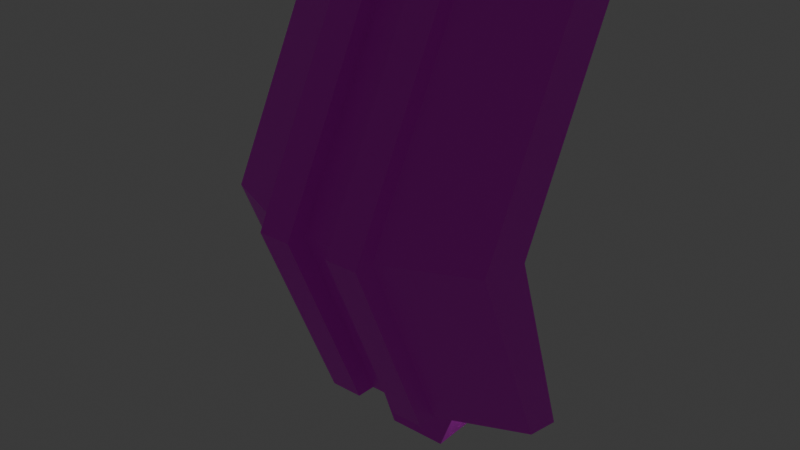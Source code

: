 # Source: LD55.blend  (saved by Blender 4.0.36; exported with 4.5.12 LTS)
import bpy
from mathutils import Matrix  # noqa: F401  (used for matrix-valued properties, if any)

bpy.ops.wm.read_factory_settings(use_empty=True)
scene = bpy.context.scene
scene.name = 'Scene'

# ---- collections
col_collection = bpy.data.collections.new('Collection'); scene.collection.children.link(col_collection)

# ---- images (referenced by path relative to the original .blend; pixels are not part of the script)
import os
ASSET_DIR = os.environ.get("B2B_ASSET_DIR", "")  # directory of the original .blend (textures are referenced by path, not embedded)
HERE = os.path.dirname(os.path.abspath(__file__))  # packed textures are extracted next to this script under _unpacked/

def load_image(name, relpath, width, height, colorspace="sRGB"):
    """Load a texture the original file referenced (path relative to the .blend, or extracted next to this script)."""
    p = next((c for c in (os.path.join(HERE, relpath), os.path.join(ASSET_DIR, relpath)) if relpath and os.path.exists(c)), "")
    if p:
        img = bpy.data.images.load(p, check_existing=True)
        img.name = name
    else:  # same state as the original file: an image datablock whose file is absent (Cycles renders it pink)
        img = bpy.data.images.new(name, width, height)
        img.source = "FILE"
        img.filepath = "//" + (relpath or name)
    img.colorspace_settings.name = colorspace
    return img
img_robot_palet_png = load_image('robot_palet.png', 'robot_palet.png', 1024, 1024, 'sRGB')

# ---- materials (node trees are filled in below, after node groups)
mat_material = bpy.data.materials.new('Material')
mat_material.alpha_threshold = 0.0
mat_material.use_transparent_shadow = False
mat_material.roughness = 0.5
mat_material.line_color = (0.0, 0.0, 0.0, 1.0)

# ---- material node trees
mat_material.use_nodes = True; mat_material.node_tree.nodes.clear()
_N = mat_material.node_tree.nodes; _L = mat_material.node_tree.links
n0 = _N.new('ShaderNodeOutputMaterial'); n0.name = 'Material Output'; n0.location = (300, 300)
n1 = _N.new('ShaderNodeBsdfPrincipled'); n1.name = 'Principled BSDF'; n1.location = (10, 300)
n1.inputs[3].default_value = 1.45
n2 = _N.new('ShaderNodeTexImage'); n2.name = 'Image Texture.001'; n2.location = (-345, 340)
n2.image = img_robot_palet_png
n2.interpolation = 'Closest'
_L.new(n1.outputs[0], n0.inputs[0])
_L.new(n2.outputs[0], n1.inputs[0])
n0.is_active_output = True

# ---- world
world_world = bpy.data.worlds.new('World'); scene.world = world_world
world_world.use_nodes = True; world_world.node_tree.nodes.clear()
_N = world_world.node_tree.nodes; _L = world_world.node_tree.links
n0 = _N.new('ShaderNodeOutputWorld'); n0.name = 'World Output'; n0.location = (300, 300)
n1 = _N.new('ShaderNodeBackground'); n1.name = 'Background'; n1.location = (10, 300)
n1.inputs[0].default_value = (0.05088, 0.05088, 0.05088, 1.0)
_L.new(n1.outputs[0], n0.inputs[0])
n0.is_active_output = True
world_world.color = (0.05088, 0.05088, 0.05088)
world_world.use_sun_shadow = False
world_world.sun_shadow_jitter_overblur = 0.0

# ---- lights
light_light = bpy.data.lights.new('Light', 'POINT')
light_light.transmission_factor = 0.0
light_light.use_soft_falloff = False
light_light.energy = 1000.0
light_light.shadow_soft_size = 0.1
light_light.shadow_maximum_resolution = 0.006
light_light.use_absolute_resolution = True

# ---- meshes
me_cube = bpy.data.meshes.new('Cube')
me_cube.from_pydata([(1.0, 0.6558, 2.003), (1.0, 1.0, 0.003078), (1.781, -1.115, 2.003), (1.0, -1.0, 0.003078), (-1.0, 0.6558, 2.003), (-1.0, 1.0, 0.003078), (-1.781, -1.115, 2.003), (-1.0, -1.0, 0.003078), (1.781, -3.337, 8.605), (-1.781, -3.337, 8.605), (1.0, 0.3667, 8.605), (-1.0, 0.3667, 8.605), (1.781, 0.5496, 16.05), (-1.781, 0.5496, 16.05), (1.0, 2.052, 16.05), (-1.0, 2.052, 16.05), (1.781, -2.4, 2.283), (-1.781, -2.4, 2.283), (1.781, -5.179, 8.884), (-1.781, -5.179, 8.884), (1.781, -1.294, 16.33), (-1.781, -1.294, 16.33), (-4.583, 0.09345, 2.003), (-4.583, -1.192, 2.283), (4.583, 0.09345, 2.003), (4.583, -2.128, 8.605), (-4.583, -2.128, 8.605), (4.583, 1.758, 16.05), (-4.583, 1.758, 16.05), (4.583, -1.192, 2.283), (4.583, -3.97, 8.884), (-4.583, -3.97, 8.884), (4.583, -0.08563, 16.33), (-4.583, -0.08563, 16.33), (-1.781, -5.849, 8.912), (1.781, -5.849, 8.912), (1.781, -3.07, 2.311), (0.7043, -2.4, 2.283), (-0.7043, -2.4, 2.283), (-0.7043, -5.179, 8.884), (0.7043, -5.179, 8.884), (-0.7043, -1.294, 16.33), (0.7043, -1.294, 16.33), (-1.781, -3.07, 2.311), (1.781, -1.964, 16.35), (-1.781, -1.964, 16.35), (0.7043, -5.849, 8.912), (0.7043, -1.964, 16.35), (-0.7043, -1.964, 16.35), (-0.7043, -5.849, 8.912), (0.7043, -3.07, 2.311), (-0.7043, -3.07, 2.311), (-0.6, 0.6558, 2.003), (-0.2, -0.6268, 2.003), (0.2, -0.6268, 2.003), (0.6, 0.6558, 2.003), (-0.6, 0.3667, 8.605), (-0.2, -0.9159, 8.605), (0.2, -0.9159, 8.605), (0.6, 0.3667, 8.605), (-0.6, 2.052, 16.05), (-0.2, 0.7693, 16.05), (0.2, 0.7693, 16.05), (0.6, 2.052, 16.05)], [], [(52, 4, 11, 56), (3, 2, 6, 7), (7, 6, 4, 5), (5, 1, 3, 7), (1, 0, 2, 3), (5, 4, 52, 53, 54, 55, 0, 1), (56, 11, 15, 60), (40, 37, 50, 46), (4, 6, 9, 11), (2, 0, 10, 8), (14, 63, 62, 61, 60, 15, 13, 12), (8, 10, 14, 12), (11, 9, 13, 15), (19, 21, 33, 31), (18, 20, 44, 35), (12, 13, 21, 41, 42, 20), (13, 9, 26, 28), (50, 36, 35, 46), (12, 20, 32, 27), (18, 16, 29, 30), (26, 22, 23, 31), (25, 27, 32, 30), (24, 25, 30, 29), (28, 26, 31, 33), (17, 19, 31, 23), (2, 8, 25, 24), (21, 13, 28, 33), (6, 17, 23, 22), (16, 2, 24, 29), (9, 6, 22, 26), (8, 12, 27, 25), (20, 18, 30, 32), (42, 40, 46, 47), (6, 2, 16, 37, 38, 17), (40, 42, 41, 39), (37, 40, 39, 38), (41, 21, 45, 48), (34, 49, 48, 45), (46, 35, 44, 47), (43, 51, 49, 34), (20, 42, 47, 44), (16, 18, 35, 36), (37, 16, 36, 50), (21, 19, 34, 45), (38, 39, 49, 51), (19, 17, 43, 34), (39, 41, 48, 49), (17, 38, 51, 43), (10, 59, 63, 14), (59, 58, 62, 63), (58, 57, 61, 62), (57, 56, 60, 61), (0, 55, 59, 10), (55, 54, 58, 59), (54, 53, 57, 58), (53, 52, 56, 57)])
_uv = me_cube.uv_layers.new(name='UVMap')
_uv.uv.foreach_set('vector', [0.5453, 0.294, 0.5452, 0.294, 0.5452, 0.2882, 0.5453, 0.2881, 0.9009, 0.3163, 0.9008, 0.3193, 0.9008, 0.3056, 0.9009, 0.3086, 0.8948, 0.3021, 0.8947, 0.3028, 0.8947, 0.2957, 0.8948, 0.2944, 0.8978, 0.3093, 0.8978, 0.317, 0.8976, 0.317, 0.8976, 0.3093, 0.8948, 0.2944, 0.8949, 0.2957, 0.8949, 0.3028, 0.8948, 0.3021, 0.9008, 0.3056, 0.9008, 0.3039, 0.9009, 0.3038, 0.901, 0.3038, 0.9011, 0.3037, 0.9012, 0.3037, 0.9013, 0.3036, 0.9013, 0.3053, 0.5453, 0.2881, 0.5452, 0.2882, 0.5452, 0.2808, 0.5453, 0.2807, 0.3209, 0.7343, 0.3216, 0.7274, 0.3215, 0.7297, 0.3208, 0.7366, 0.5391, 0.2859, 0.5391, 0.293, 0.5387, 0.3015, 0.5387, 0.287, 0.5394, 0.293, 0.5394, 0.2859, 0.5398, 0.287, 0.5398, 0.3015, 0.5381, 0.2944, 0.5381, 0.2959, 0.5381, 0.2974, 0.5381, 0.299, 0.5381, 0.3005, 0.5381, 0.3021, 0.538, 0.3051, 0.538, 0.2913, 0.5398, 0.3015, 0.5398, 0.287, 0.5402, 0.2805, 0.5402, 0.2866, 0.5387, 0.287, 0.5387, 0.3015, 0.5383, 0.2866, 0.5383, 0.2805, 0.06122, 0.7604, 0.06115, 0.7522, 0.0618, 0.7522, 0.06186, 0.7604, 0.3208, 0.7343, 0.3208, 0.7177, 0.3208, 0.72, 0.3208, 0.7366, 0.05813, 0.7441, 0.05813, 0.7579, 0.05802, 0.7579, 0.05802, 0.7537, 0.05802, 0.7483, 0.05802, 0.7441, 0.06482, 0.7503, 0.06466, 0.7584, 0.06406, 0.7584, 0.06421, 0.7503, 0.3255, 0.7455, 0.3252, 0.7454, 0.3253, 0.741, 0.3255, 0.7411, 0.05813, 0.7441, 0.05802, 0.7441, 0.05809, 0.7333, 0.0582, 0.7333, 0.06063, 0.7653, 0.06035, 0.7643, 0.06035, 0.7531, 0.06063, 0.754, 0.06347, 0.7398, 0.06334, 0.7503, 0.06323, 0.7457, 0.0633, 0.7333, 0.06509, 0.7398, 0.06428, 0.7503, 0.06445, 0.7437, 0.06526, 0.7333, 0.06522, 0.7503, 0.06509, 0.7398, 0.06526, 0.7333, 0.06533, 0.7457, 0.06428, 0.7503, 0.06347, 0.7398, 0.0633, 0.7333, 0.06411, 0.7437, 0.06113, 0.7647, 0.06122, 0.7604, 0.06186, 0.7604, 0.06177, 0.7647, 0.06406, 0.7633, 0.06372, 0.7649, 0.06372, 0.7533, 0.06406, 0.7518, 0.05802, 0.7579, 0.05813, 0.7579, 0.0582, 0.7687, 0.05809, 0.7687, 0.05834, 0.7441, 0.05826, 0.7441, 0.05833, 0.7333, 0.05841, 0.7333, 0.05826, 0.7579, 0.05834, 0.7579, 0.05841, 0.7687, 0.05833, 0.7687, 0.06466, 0.7584, 0.06479, 0.7636, 0.06418, 0.7636, 0.06406, 0.7584, 0.06372, 0.7649, 0.06323, 0.7618, 0.06323, 0.7503, 0.06372, 0.7533, 0.06113, 0.7634, 0.06063, 0.7653, 0.06063, 0.754, 0.06113, 0.7522, 0.3209, 0.7177, 0.3209, 0.7343, 0.3208, 0.7366, 0.3208, 0.72, 0.05834, 0.7441, 0.05834, 0.7579, 0.05826, 0.7579, 0.05826, 0.7537, 0.05826, 0.7483, 0.05826, 0.7441, 0.07271, 0.2819, 0.07263, 0.2737, 0.07297, 0.2738, 0.07304, 0.282, 0.07263, 0.2862, 0.07271, 0.2819, 0.07304, 0.282, 0.07297, 0.2864, 0.3178, 0.7381, 0.3178, 0.7422, 0.3177, 0.7422, 0.3177, 0.7381, 0.322, 0.7448, 0.3217, 0.7447, 0.3216, 0.7366, 0.3219, 0.7367, 0.3255, 0.7411, 0.3253, 0.741, 0.3252, 0.7329, 0.3255, 0.733, 0.3219, 0.7492, 0.3216, 0.7491, 0.3217, 0.7447, 0.322, 0.7448, 0.3178, 0.7285, 0.3178, 0.7327, 0.3177, 0.7327, 0.3177, 0.7285, 0.3201, 0.7274, 0.3208, 0.7343, 0.3208, 0.7366, 0.3202, 0.7297, 0.318, 0.7381, 0.318, 0.7422, 0.318, 0.7422, 0.318, 0.7381, 0.3223, 0.7177, 0.3223, 0.7343, 0.3223, 0.7366, 0.3223, 0.72, 0.3216, 0.7274, 0.3222, 0.7343, 0.3223, 0.7366, 0.3216, 0.7297, 0.3223, 0.7343, 0.323, 0.7274, 0.3229, 0.7297, 0.3223, 0.7366, 0.3222, 0.7343, 0.3222, 0.7177, 0.3223, 0.72, 0.3223, 0.7366, 0.318, 0.7285, 0.318, 0.7327, 0.318, 0.7327, 0.318, 0.7285, 0.5457, 0.2879, 0.5456, 0.2879, 0.5456, 0.2806, 0.5457, 0.2805, 0.7995, 0.7645, 0.7994, 0.7646, 0.7994, 0.7572, 0.7995, 0.7571, 0.813, 0.288, 0.813, 0.288, 0.813, 0.2807, 0.8131, 0.2806, 0.7993, 0.7646, 0.7992, 0.7647, 0.7992, 0.7573, 0.7993, 0.7572, 0.5457, 0.2938, 0.5456, 0.2938, 0.5456, 0.2879, 0.5457, 0.2879, 0.7995, 0.7704, 0.7994, 0.7704, 0.7994, 0.7646, 0.7995, 0.7645, 0.8131, 0.2939, 0.813, 0.2939, 0.813, 0.288, 0.813, 0.288, 0.7993, 0.7705, 0.7992, 0.7706, 0.7992, 0.7647, 0.7993, 0.7646])
me_cube.materials.append(mat_material)
me_cube.use_mirror_vertex_groups = False
me_cube.update()

# ---- objects
ob_cube = bpy.data.objects.new('Cube', me_cube)
ob_light = bpy.data.objects.new('Light', light_light)

# ---- transforms, parenting, visibility, modifiers, constraints
ob_cube.location = (0.0, 0.0, 0.0)
ob_cube.lock_rotations_4d = False
ob_cube.empty_display_type = 'ARROWS'
ob_cube.lineart.crease_threshold = 0.0
ob_light.location = (4.076, 1.005, 5.904)
ob_light.rotation_euler = (0.6503, 0.05522, 1.866)
ob_light.lock_rotations_4d = False
ob_light.empty_display_type = 'ARROWS'
ob_light.color = (0.0, 0.0, 0.0, 0.0)
ob_light.lineart.crease_threshold = 0.0

# ---- collection membership
col_collection.objects.link(ob_cube)
col_collection.objects.link(ob_light)

# ---- scene / render settings (as saved in the file)
scene.frame_start = 1; scene.frame_end = 250; scene.frame_set(1)
scene.render.engine = 'BLENDER_EEVEE_NEXT'
scene.cycles.sampling_pattern = 'TABULATED_SOBOL'
bpy.context.view_layer.update()

# ---- added for rendering (the .blend has no active camera): camera
cam_auto = bpy.data.cameras.new('AutoCamera')
cam_auto.lens = 50.0
cam_auto.sensor_width = 36.0
cam_auto.clip_end = 1000.0
ob_auto_camera = bpy.data.objects.new('AutoCamera', cam_auto)
scene.collection.objects.link(ob_auto_camera)
ob_auto_camera.location = (18.82, -24.4825, 23.234)
ob_auto_camera.rotation_euler = (1.09748, -7.21219e-08, 0.694738)
scene.camera = ob_auto_camera
bpy.context.view_layer.update()
